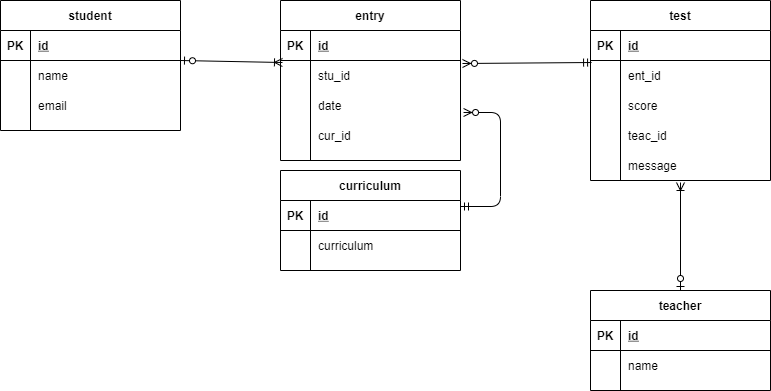

The diagram above was exported from draw.io. Its source (the exported page's mxGraphModel, read from the mxfile embedded in the PNG):
<mxGraphModel dx="795" dy="668" grid="1" gridSize="10" guides="1" tooltips="1" connect="1" arrows="1" fold="1" page="1" pageScale="1" pageWidth="827" pageHeight="1169" math="0" shadow="0">
  <root>
    <mxCell id="0" />
    <mxCell id="1" parent="0" />
    <mxCell id="2" value="student" style="shape=table;startSize=30;container=1;collapsible=1;childLayout=tableLayout;fixedRows=1;rowLines=0;fontStyle=1;align=center;resizeLast=1;" parent="1" vertex="1">
      <mxGeometry x="10" y="90" width="180" height="130" as="geometry" />
    </mxCell>
    <mxCell id="3" value="" style="shape=partialRectangle;collapsible=0;dropTarget=0;pointerEvents=0;fillColor=none;top=0;left=0;bottom=1;right=0;points=[[0,0.5],[1,0.5]];portConstraint=eastwest;" parent="2" vertex="1">
      <mxGeometry y="30" width="180" height="30" as="geometry" />
    </mxCell>
    <mxCell id="4" value="PK" style="shape=partialRectangle;connectable=0;fillColor=none;top=0;left=0;bottom=0;right=0;fontStyle=1;overflow=hidden;" parent="3" vertex="1">
      <mxGeometry width="30" height="30" as="geometry" />
    </mxCell>
    <mxCell id="5" value="id" style="shape=partialRectangle;connectable=0;fillColor=none;top=0;left=0;bottom=0;right=0;align=left;spacingLeft=6;fontStyle=5;overflow=hidden;" parent="3" vertex="1">
      <mxGeometry x="30" width="150" height="30" as="geometry" />
    </mxCell>
    <mxCell id="6" value="" style="shape=partialRectangle;collapsible=0;dropTarget=0;pointerEvents=0;fillColor=none;top=0;left=0;bottom=0;right=0;points=[[0,0.5],[1,0.5]];portConstraint=eastwest;" parent="2" vertex="1">
      <mxGeometry y="60" width="180" height="30" as="geometry" />
    </mxCell>
    <mxCell id="7" value="" style="shape=partialRectangle;connectable=0;fillColor=none;top=0;left=0;bottom=0;right=0;editable=1;overflow=hidden;" parent="6" vertex="1">
      <mxGeometry width="30" height="30" as="geometry" />
    </mxCell>
    <mxCell id="8" value="name" style="shape=partialRectangle;connectable=0;fillColor=none;top=0;left=0;bottom=0;right=0;align=left;spacingLeft=6;overflow=hidden;" parent="6" vertex="1">
      <mxGeometry x="30" width="150" height="30" as="geometry" />
    </mxCell>
    <mxCell id="9" value="" style="shape=partialRectangle;collapsible=0;dropTarget=0;pointerEvents=0;fillColor=none;top=0;left=0;bottom=0;right=0;points=[[0,0.5],[1,0.5]];portConstraint=eastwest;" parent="2" vertex="1">
      <mxGeometry y="90" width="180" height="30" as="geometry" />
    </mxCell>
    <mxCell id="10" value="" style="shape=partialRectangle;connectable=0;fillColor=none;top=0;left=0;bottom=0;right=0;editable=1;overflow=hidden;" parent="9" vertex="1">
      <mxGeometry width="30" height="30" as="geometry" />
    </mxCell>
    <mxCell id="11" value="email" style="shape=partialRectangle;connectable=0;fillColor=none;top=0;left=0;bottom=0;right=0;align=left;spacingLeft=6;overflow=hidden;" parent="9" vertex="1">
      <mxGeometry x="30" width="150" height="30" as="geometry" />
    </mxCell>
    <mxCell id="15" value="test" style="shape=table;startSize=30;container=1;collapsible=1;childLayout=tableLayout;fixedRows=1;rowLines=0;fontStyle=1;align=center;resizeLast=1;" parent="1" vertex="1">
      <mxGeometry x="600" y="90" width="180" height="180" as="geometry" />
    </mxCell>
    <mxCell id="16" value="" style="shape=partialRectangle;collapsible=0;dropTarget=0;pointerEvents=0;fillColor=none;top=0;left=0;bottom=1;right=0;points=[[0,0.5],[1,0.5]];portConstraint=eastwest;" parent="15" vertex="1">
      <mxGeometry y="30" width="180" height="30" as="geometry" />
    </mxCell>
    <mxCell id="17" value="PK" style="shape=partialRectangle;connectable=0;fillColor=none;top=0;left=0;bottom=0;right=0;fontStyle=1;overflow=hidden;" parent="16" vertex="1">
      <mxGeometry width="30" height="30" as="geometry" />
    </mxCell>
    <mxCell id="18" value="id" style="shape=partialRectangle;connectable=0;fillColor=none;top=0;left=0;bottom=0;right=0;align=left;spacingLeft=6;fontStyle=5;overflow=hidden;" parent="16" vertex="1">
      <mxGeometry x="30" width="150" height="30" as="geometry" />
    </mxCell>
    <mxCell id="19" value="" style="shape=partialRectangle;collapsible=0;dropTarget=0;pointerEvents=0;fillColor=none;top=0;left=0;bottom=0;right=0;points=[[0,0.5],[1,0.5]];portConstraint=eastwest;" parent="15" vertex="1">
      <mxGeometry y="60" width="180" height="30" as="geometry" />
    </mxCell>
    <mxCell id="20" value="" style="shape=partialRectangle;connectable=0;fillColor=none;top=0;left=0;bottom=0;right=0;editable=1;overflow=hidden;" parent="19" vertex="1">
      <mxGeometry width="30" height="30" as="geometry" />
    </mxCell>
    <mxCell id="21" value="ent_id" style="shape=partialRectangle;connectable=0;fillColor=none;top=0;left=0;bottom=0;right=0;align=left;spacingLeft=6;overflow=hidden;" parent="19" vertex="1">
      <mxGeometry x="30" width="150" height="30" as="geometry" />
    </mxCell>
    <mxCell id="22" value="" style="shape=partialRectangle;collapsible=0;dropTarget=0;pointerEvents=0;fillColor=none;top=0;left=0;bottom=0;right=0;points=[[0,0.5],[1,0.5]];portConstraint=eastwest;" parent="15" vertex="1">
      <mxGeometry y="90" width="180" height="30" as="geometry" />
    </mxCell>
    <mxCell id="23" value="" style="shape=partialRectangle;connectable=0;fillColor=none;top=0;left=0;bottom=0;right=0;editable=1;overflow=hidden;" parent="22" vertex="1">
      <mxGeometry width="30" height="30" as="geometry" />
    </mxCell>
    <mxCell id="24" value="score" style="shape=partialRectangle;connectable=0;fillColor=none;top=0;left=0;bottom=0;right=0;align=left;spacingLeft=6;overflow=hidden;" parent="22" vertex="1">
      <mxGeometry x="30" width="150" height="30" as="geometry" />
    </mxCell>
    <mxCell id="92" value="" style="shape=partialRectangle;collapsible=0;dropTarget=0;pointerEvents=0;fillColor=none;top=0;left=0;bottom=0;right=0;points=[[0,0.5],[1,0.5]];portConstraint=eastwest;" parent="15" vertex="1">
      <mxGeometry y="120" width="180" height="30" as="geometry" />
    </mxCell>
    <mxCell id="93" value="" style="shape=partialRectangle;connectable=0;fillColor=none;top=0;left=0;bottom=0;right=0;editable=1;overflow=hidden;" parent="92" vertex="1">
      <mxGeometry width="30" height="30" as="geometry" />
    </mxCell>
    <mxCell id="94" value="teac_id" style="shape=partialRectangle;connectable=0;fillColor=none;top=0;left=0;bottom=0;right=0;align=left;spacingLeft=6;overflow=hidden;" parent="92" vertex="1">
      <mxGeometry x="30" width="150" height="30" as="geometry" />
    </mxCell>
    <mxCell id="105" value="" style="shape=partialRectangle;collapsible=0;dropTarget=0;pointerEvents=0;fillColor=none;top=0;left=0;bottom=0;right=0;points=[[0,0.5],[1,0.5]];portConstraint=eastwest;" vertex="1" parent="15">
      <mxGeometry y="150" width="180" height="30" as="geometry" />
    </mxCell>
    <mxCell id="106" value="" style="shape=partialRectangle;connectable=0;fillColor=none;top=0;left=0;bottom=0;right=0;editable=1;overflow=hidden;" vertex="1" parent="105">
      <mxGeometry width="30" height="30" as="geometry" />
    </mxCell>
    <mxCell id="107" value="message" style="shape=partialRectangle;connectable=0;fillColor=none;top=0;left=0;bottom=0;right=0;align=left;spacingLeft=6;overflow=hidden;" vertex="1" parent="105">
      <mxGeometry x="30" width="150" height="30" as="geometry" />
    </mxCell>
    <mxCell id="28" value="entry" style="shape=table;startSize=30;container=1;collapsible=1;childLayout=tableLayout;fixedRows=1;rowLines=0;fontStyle=1;align=center;resizeLast=1;" parent="1" vertex="1">
      <mxGeometry x="290" y="90" width="180" height="160" as="geometry" />
    </mxCell>
    <mxCell id="29" value="" style="shape=partialRectangle;collapsible=0;dropTarget=0;pointerEvents=0;fillColor=none;top=0;left=0;bottom=1;right=0;points=[[0,0.5],[1,0.5]];portConstraint=eastwest;" parent="28" vertex="1">
      <mxGeometry y="30" width="180" height="30" as="geometry" />
    </mxCell>
    <mxCell id="30" value="PK" style="shape=partialRectangle;connectable=0;fillColor=none;top=0;left=0;bottom=0;right=0;fontStyle=1;overflow=hidden;" parent="29" vertex="1">
      <mxGeometry width="30" height="30" as="geometry" />
    </mxCell>
    <mxCell id="31" value="id" style="shape=partialRectangle;connectable=0;fillColor=none;top=0;left=0;bottom=0;right=0;align=left;spacingLeft=6;fontStyle=5;overflow=hidden;" parent="29" vertex="1">
      <mxGeometry x="30" width="150" height="30" as="geometry" />
    </mxCell>
    <mxCell id="32" value="" style="shape=partialRectangle;collapsible=0;dropTarget=0;pointerEvents=0;fillColor=none;top=0;left=0;bottom=0;right=0;points=[[0,0.5],[1,0.5]];portConstraint=eastwest;" parent="28" vertex="1">
      <mxGeometry y="60" width="180" height="30" as="geometry" />
    </mxCell>
    <mxCell id="33" value="" style="shape=partialRectangle;connectable=0;fillColor=none;top=0;left=0;bottom=0;right=0;editable=1;overflow=hidden;" parent="32" vertex="1">
      <mxGeometry width="30" height="30" as="geometry" />
    </mxCell>
    <mxCell id="34" value="stu_id" style="shape=partialRectangle;connectable=0;fillColor=none;top=0;left=0;bottom=0;right=0;align=left;spacingLeft=6;overflow=hidden;" parent="32" vertex="1">
      <mxGeometry x="30" width="150" height="30" as="geometry" />
    </mxCell>
    <mxCell id="35" value="" style="shape=partialRectangle;collapsible=0;dropTarget=0;pointerEvents=0;fillColor=none;top=0;left=0;bottom=0;right=0;points=[[0,0.5],[1,0.5]];portConstraint=eastwest;" parent="28" vertex="1">
      <mxGeometry y="90" width="180" height="30" as="geometry" />
    </mxCell>
    <mxCell id="36" value="" style="shape=partialRectangle;connectable=0;fillColor=none;top=0;left=0;bottom=0;right=0;editable=1;overflow=hidden;" parent="35" vertex="1">
      <mxGeometry width="30" height="30" as="geometry" />
    </mxCell>
    <mxCell id="37" value="date" style="shape=partialRectangle;connectable=0;fillColor=none;top=0;left=0;bottom=0;right=0;align=left;spacingLeft=6;overflow=hidden;" parent="35" vertex="1">
      <mxGeometry x="30" width="150" height="30" as="geometry" />
    </mxCell>
    <mxCell id="38" value="" style="shape=partialRectangle;collapsible=0;dropTarget=0;pointerEvents=0;fillColor=none;top=0;left=0;bottom=0;right=0;points=[[0,0.5],[1,0.5]];portConstraint=eastwest;" parent="28" vertex="1">
      <mxGeometry y="120" width="180" height="30" as="geometry" />
    </mxCell>
    <mxCell id="39" value="" style="shape=partialRectangle;connectable=0;fillColor=none;top=0;left=0;bottom=0;right=0;editable=1;overflow=hidden;" parent="38" vertex="1">
      <mxGeometry width="30" height="30" as="geometry" />
    </mxCell>
    <mxCell id="40" value="cur_id" style="shape=partialRectangle;connectable=0;fillColor=none;top=0;left=0;bottom=0;right=0;align=left;spacingLeft=6;overflow=hidden;" parent="38" vertex="1">
      <mxGeometry x="30" width="150" height="30" as="geometry" />
    </mxCell>
    <mxCell id="45" value="teacher" style="shape=table;startSize=30;container=1;collapsible=1;childLayout=tableLayout;fixedRows=1;rowLines=0;fontStyle=1;align=center;resizeLast=1;" parent="1" vertex="1">
      <mxGeometry x="600" y="380" width="180" height="100" as="geometry" />
    </mxCell>
    <mxCell id="46" value="" style="shape=partialRectangle;collapsible=0;dropTarget=0;pointerEvents=0;fillColor=none;top=0;left=0;bottom=1;right=0;points=[[0,0.5],[1,0.5]];portConstraint=eastwest;" parent="45" vertex="1">
      <mxGeometry y="30" width="180" height="30" as="geometry" />
    </mxCell>
    <mxCell id="47" value="PK" style="shape=partialRectangle;connectable=0;fillColor=none;top=0;left=0;bottom=0;right=0;fontStyle=1;overflow=hidden;" parent="46" vertex="1">
      <mxGeometry width="30" height="30" as="geometry" />
    </mxCell>
    <mxCell id="48" value="id" style="shape=partialRectangle;connectable=0;fillColor=none;top=0;left=0;bottom=0;right=0;align=left;spacingLeft=6;fontStyle=5;overflow=hidden;" parent="46" vertex="1">
      <mxGeometry x="30" width="150" height="30" as="geometry" />
    </mxCell>
    <mxCell id="49" value="" style="shape=partialRectangle;collapsible=0;dropTarget=0;pointerEvents=0;fillColor=none;top=0;left=0;bottom=0;right=0;points=[[0,0.5],[1,0.5]];portConstraint=eastwest;" parent="45" vertex="1">
      <mxGeometry y="60" width="180" height="30" as="geometry" />
    </mxCell>
    <mxCell id="50" value="" style="shape=partialRectangle;connectable=0;fillColor=none;top=0;left=0;bottom=0;right=0;editable=1;overflow=hidden;" parent="49" vertex="1">
      <mxGeometry width="30" height="30" as="geometry" />
    </mxCell>
    <mxCell id="51" value="name" style="shape=partialRectangle;connectable=0;fillColor=none;top=0;left=0;bottom=0;right=0;align=left;spacingLeft=6;overflow=hidden;" parent="49" vertex="1">
      <mxGeometry x="30" width="150" height="30" as="geometry" />
    </mxCell>
    <mxCell id="77" value="curriculum" style="shape=table;startSize=30;container=1;collapsible=1;childLayout=tableLayout;fixedRows=1;rowLines=0;fontStyle=1;align=center;resizeLast=1;" parent="1" vertex="1">
      <mxGeometry x="290" y="260" width="180" height="100" as="geometry" />
    </mxCell>
    <mxCell id="78" value="" style="shape=partialRectangle;collapsible=0;dropTarget=0;pointerEvents=0;fillColor=none;top=0;left=0;bottom=1;right=0;points=[[0,0.5],[1,0.5]];portConstraint=eastwest;" parent="77" vertex="1">
      <mxGeometry y="30" width="180" height="30" as="geometry" />
    </mxCell>
    <mxCell id="79" value="PK" style="shape=partialRectangle;connectable=0;fillColor=none;top=0;left=0;bottom=0;right=0;fontStyle=1;overflow=hidden;" parent="78" vertex="1">
      <mxGeometry width="30" height="30" as="geometry" />
    </mxCell>
    <mxCell id="80" value="id" style="shape=partialRectangle;connectable=0;fillColor=none;top=0;left=0;bottom=0;right=0;align=left;spacingLeft=6;fontStyle=5;overflow=hidden;" parent="78" vertex="1">
      <mxGeometry x="30" width="150" height="30" as="geometry" />
    </mxCell>
    <mxCell id="81" value="" style="shape=partialRectangle;collapsible=0;dropTarget=0;pointerEvents=0;fillColor=none;top=0;left=0;bottom=0;right=0;points=[[0,0.5],[1,0.5]];portConstraint=eastwest;" parent="77" vertex="1">
      <mxGeometry y="60" width="180" height="30" as="geometry" />
    </mxCell>
    <mxCell id="82" value="" style="shape=partialRectangle;connectable=0;fillColor=none;top=0;left=0;bottom=0;right=0;editable=1;overflow=hidden;" parent="81" vertex="1">
      <mxGeometry width="30" height="30" as="geometry" />
    </mxCell>
    <mxCell id="83" value="curriculum" style="shape=partialRectangle;connectable=0;fillColor=none;top=0;left=0;bottom=0;right=0;align=left;spacingLeft=6;overflow=hidden;" parent="81" vertex="1">
      <mxGeometry x="30" width="150" height="30" as="geometry" />
    </mxCell>
    <mxCell id="97" value="" style="fontSize=12;html=1;endArrow=ERoneToMany;startArrow=ERzeroToOne;exitX=0.5;exitY=0;exitDx=0;exitDy=0;" parent="1" source="45" edge="1">
      <mxGeometry width="100" height="100" relative="1" as="geometry">
        <mxPoint x="685" y="640" as="sourcePoint" />
        <mxPoint x="690" y="272" as="targetPoint" />
      </mxGeometry>
    </mxCell>
    <mxCell id="108" value="" style="fontSize=12;html=1;endArrow=ERoneToMany;startArrow=ERzeroToOne;exitX=1;exitY=0;exitDx=0;exitDy=0;exitPerimeter=0;entryX=0.011;entryY=0.067;entryDx=0;entryDy=0;entryPerimeter=0;" edge="1" parent="1" source="6" target="32">
      <mxGeometry width="100" height="100" relative="1" as="geometry">
        <mxPoint x="350" y="390" as="sourcePoint" />
        <mxPoint x="450" y="290" as="targetPoint" />
      </mxGeometry>
    </mxCell>
    <mxCell id="110" value="" style="fontSize=12;html=1;endArrow=ERzeroToMany;startArrow=ERmandOne;entryX=1.017;entryY=0.733;entryDx=0;entryDy=0;entryPerimeter=0;exitX=1;exitY=0.2;exitDx=0;exitDy=0;exitPerimeter=0;edgeStyle=orthogonalEdgeStyle;" edge="1" parent="1" source="78" target="35">
      <mxGeometry width="100" height="100" relative="1" as="geometry">
        <mxPoint x="350" y="390" as="sourcePoint" />
        <mxPoint x="450" y="290" as="targetPoint" />
        <Array as="points">
          <mxPoint x="510" y="296" />
          <mxPoint x="510" y="202" />
        </Array>
      </mxGeometry>
    </mxCell>
    <mxCell id="111" value="" style="fontSize=12;html=1;endArrow=ERzeroToMany;startArrow=ERmandOne;entryX=1.011;entryY=0.1;entryDx=0;entryDy=0;entryPerimeter=0;exitX=0.006;exitY=0.067;exitDx=0;exitDy=0;exitPerimeter=0;" edge="1" parent="1" source="19" target="32">
      <mxGeometry width="100" height="100" relative="1" as="geometry">
        <mxPoint x="350" y="390" as="sourcePoint" />
        <mxPoint x="450" y="290" as="targetPoint" />
      </mxGeometry>
    </mxCell>
  </root>
</mxGraphModel>